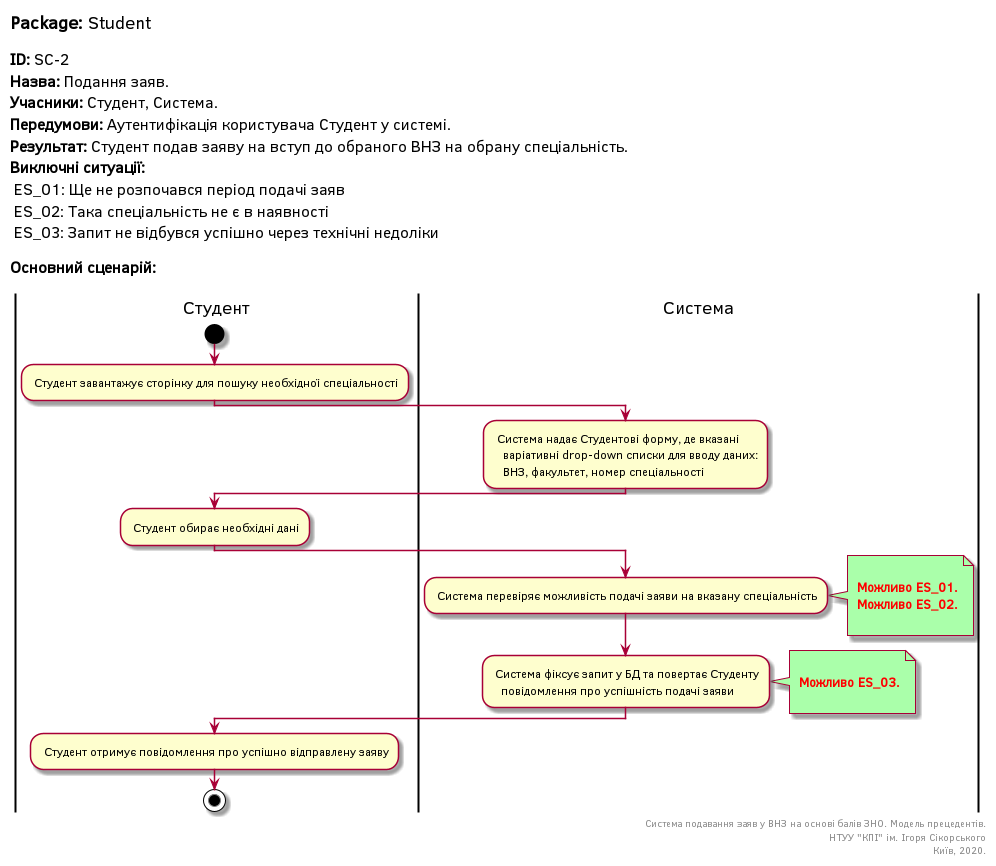

The diagram above was rendered by PlantUML. Its source (embedded in the PNG):
@startuml
left header
<font color=000 size=18><b>Package:</b> Student

<font color=000 size=16><b>ID:</b> SC-2
<font color=000 size=16><b>Назва:</b> Подання заяв.
<font color=000 size=16><b>Учасники:</b> Студент, Система.
<font color=000 size=16><b>Передумови:</b> Аутентифікація користувача Студент у системі.
<font color=000 size=16><b>Результат:</b> Студент подав заяву на вступ до обраного ВНЗ на обрану спеціальність.
<font color=000 size=16><b>Виключні ситуації:</b>
<font color=000 size=16> ES_01: Ще не розпочався період подачі заяв
<font color=000 size=16> ES_02: Така спеціальність не є в наявності
<font color=000 size=16> ES_03: Запит не відбувся успішно через технічні недоліки

<font color=000 size=16><b>Основний сценарій:</b>

end header

|Студент|
start
: Студент завантажує сторінку для пошуку необхідної спеціальності;

|Система|
: Система надає Студентові форму, де вказані
   варіативні drop-down списки для вводу даних:
   ВНЗ, факультет, номер спеціальності;

|Студент|
: Студент обирає необхідні дані;

|Система|
: Система перевіряє можливість подачі заяви на вказану спеціальність;
note right #aaffaa

<font color=red><b> Можливо ES_01.
<font color=red><b> Можливо ES_02.

end note

: Система фіксує запит у БД та повертає Студенту
   повідомлення про успішність подачі заяви;
note right #aaffaa

<font color=red><b> Можливо ES_03.

end note

|Студент|

: Студент отримує повідомлення про успішно відправлену заяву;

stop;

right footer
Система подавання заяв у ВНЗ на основі балів ЗНО. Модель прецедентів.
НТУУ "КПІ" ім. Ігоря Сікорського
Київ, 2020.
end footer

@enduml